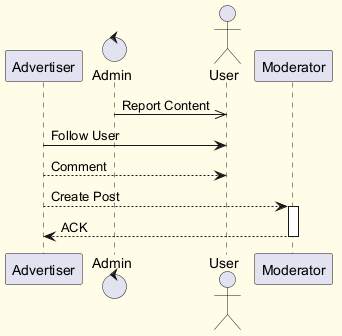

The diagram above was rendered by PlantUML. Its source (embedded in the PNG):
@startuml
skinparam backgroundColor #FFFDE7
skinparam classBackgroundColor #FFF9C4
skinparam classBorderColor #F57F17
participant "Advertiser" as A
control "Admin" as A2
actor "User" as U
participant "Moderator" as M
A2 ->> U : Report Content
A -> U : Follow User
A --> U : Comment
A --> M : Create Post
activate M
M --> A : ACK
deactivate M
@enduml